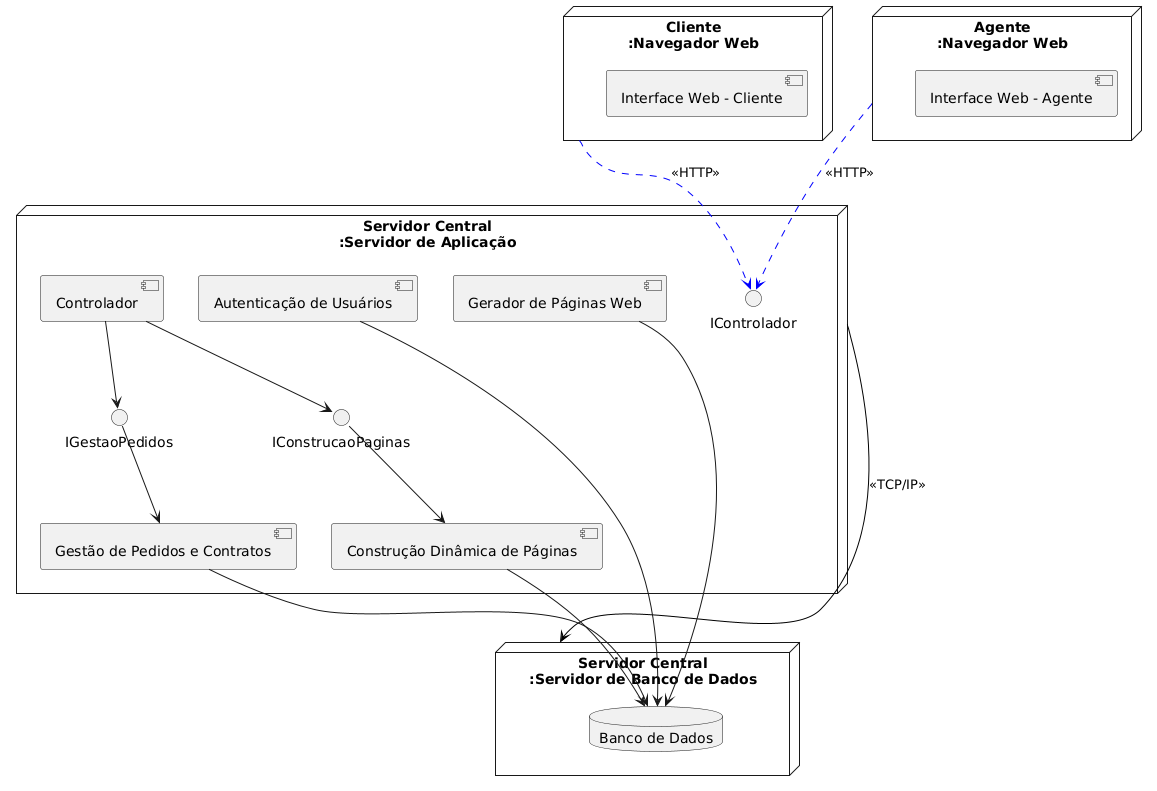

The diagram above was rendered by PlantUML. Its source (embedded in the PNG):
@startuml
' Nós físicos
node "Cliente\n:Navegador Web" as Cliente {
    component "Interface Web - Cliente"
}

node "Agente\n:Navegador Web" as Agente {
    component "Interface Web - Agente"
}

node "Servidor Central\n:Servidor de Aplicação" as ServidorApp {
    
    interface IControlador
    interface IGestaoPedidos
    interface IConstrucaoPaginas

    component "Controlador" {
        [Controlador] --> IGestaoPedidos
        [Controlador] --> IConstrucaoPaginas
    }

    component "Gestão de Pedidos e Contratos" as GPC {
        IGestaoPedidos --> GPC
    }

    component "Construção Dinâmica de Páginas" as CDP {
        IConstrucaoPaginas --> CDP
    }

    component "Autenticação de Usuários"
    component "Gerador de Páginas Web"
}

node "Servidor Central\n:Servidor de Banco de Dados" as ServidorBD {
    database "Banco de Dados"
}

' Conexões entre nós (com protocolos)
Cliente -[#blue,dashed]-> IControlador : <<HTTP>>
Agente -[#blue,dashed]-> IControlador : <<HTTP>>

ServidorApp -[#black]-> ServidorBD : <<TCP/IP>>

' Conexões internas entre componentes
GPC --> "Banco de Dados"
CDP --> "Banco de Dados"
"Autenticação de Usuários" --> "Banco de Dados"
"Gerador de Páginas Web" --> "Banco de Dados"
@enduml